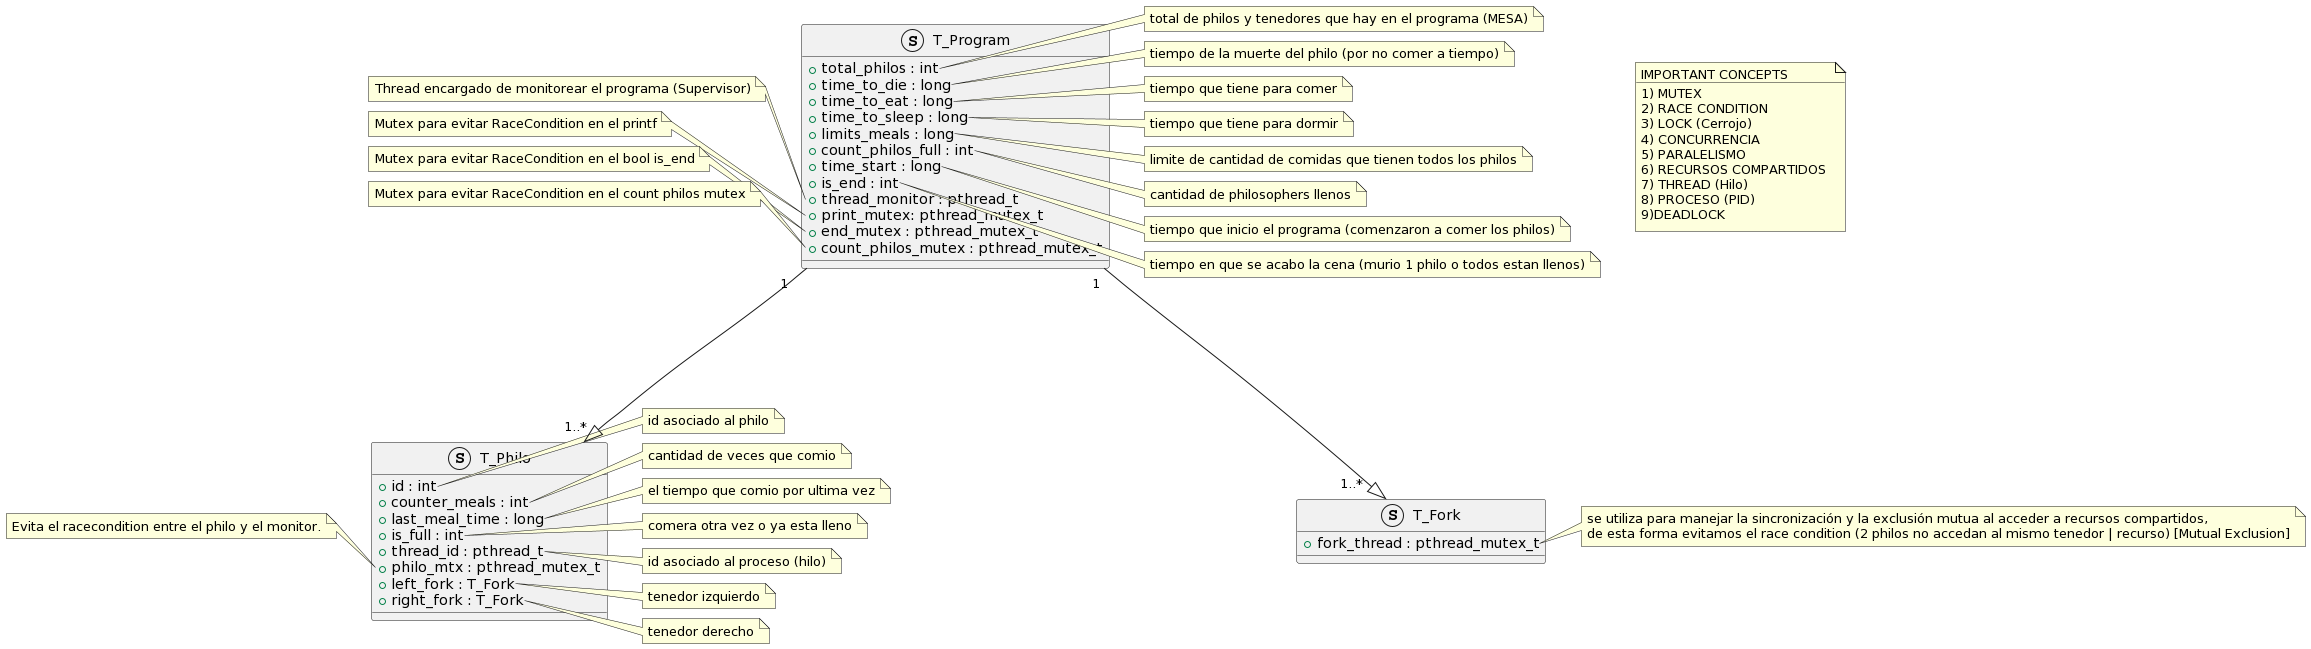

The diagram above was rendered by PlantUML. Its source (embedded in the PNG):
@startuml
note "IMPORTANT CONCEPTS\n___\n1) MUTEX\n2) RACE CONDITION \n3) LOCK (Cerrojo)\n4) CONCURRENCIA\n5) PARALELISMO\n6) RECURSOS COMPARTIDOS \n7) THREAD (Hilo)\n8) PROCESO (PID) \n9)DEADLOCK" as r

struct T_Program
{
    
    +total_philos : int
    +time_to_die : long
    +time_to_eat : long
    +time_to_sleep : long
    +limits_meals : long
    +count_philos_full : int
    +time_start : long
    +is_end : int
    +thread_monitor : pthread_t
    +print_mutex: pthread_mutex_t
    +end_mutex : pthread_mutex_t
    +count_philos_mutex : pthread_mutex_t
}

struct T_Fork
{
    + fork_thread : pthread_mutex_t
}

struct T_Philo
{
    + id : int
    + counter_meals : int
    + last_meal_time : long
    + is_full : int
    + thread_id : pthread_t
    + philo_mtx : pthread_mutex_t
    + left_fork : T_Fork
    + right_fork : T_Fork
}

T_Program "         1  " ---|> "   1..* " T_Philo
T_Program " 1   " ---|> " 1..*   " T_Fork

note right of T_Program::total_philos
total de philos y tenedores que hay en el programa (MESA)
end note

note right of T_Program::time_to_die
tiempo de la muerte del philo (por no comer a tiempo)
end note

note right of T_Program::time_to_eat
tiempo que tiene para comer
end note

note right of T_Program::time_to_sleep
tiempo que tiene para dormir
end note

note right of T_Program::limits_meals
limite de cantidad de comidas que tienen todos los philos
end note

note right of T_Program::count_philos_full
cantidad de philosophers llenos
end note

note right of T_Program::time_start
tiempo que inicio el programa (comenzaron a comer los philos)
end note

note right of T_Program::is_end
tiempo en que se acabo la cena (murio 1 philo o todos estan llenos)
end note


note left of T_Program::thread_monitor
Thread encargado de monitorear el programa (Supervisor)
end note

note left of T_Program::print_mutex
Mutex para evitar RaceCondition en el printf
end note

note left of T_Program::end_mutex
Mutex para evitar RaceCondition en el bool is_end
end note

note left of T_Program::count_philos_mutex
Mutex para evitar RaceCondition en el count philos mutex
end note

note left of T_Philo::philo_mtx
Evita el racecondition entre el philo y el monitor.
end note

note right of T_Philo::id
id asociado al philo
end note

note right of T_Philo::counter_meals
cantidad de veces que comio
end note

note right of T_Philo::last_meal_time
el tiempo que comio por ultima vez
end note

note right of T_Philo::is_full
comera otra vez o ya esta lleno
end note

note right of T_Philo::thread_id
id asociado al proceso (hilo)
end note

note right of T_Philo::left_fork
tenedor izquierdo
end note

note right of T_Philo::right_fork
tenedor derecho
end note

note left of T_Fork::id
id asociado a ese tenedor, lo uso para debugging
end note

note right of T_Fork::fork_thread
se utiliza para manejar la sincronización y la exclusión mutua al acceder a recursos compartidos,
de esta forma evitamos el race condition (2 philos no accedan al mismo tenedor | recurso) [Mutual Exclusion]
end note
@enduml